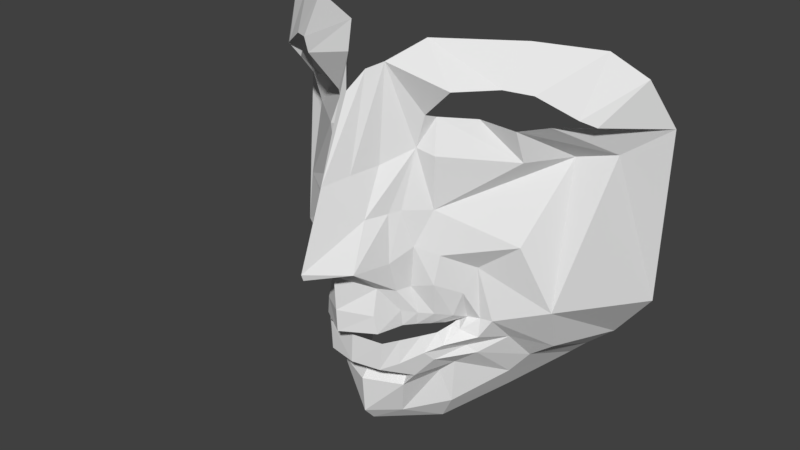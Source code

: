 # Source: main_Character.blend  (saved by Blender 2.77.0; exported with 4.5.12 LTS)
import bpy
from mathutils import Matrix  # noqa: F401  (used for matrix-valued properties, if any)

bpy.ops.wm.read_factory_settings(use_empty=True)
scene = bpy.context.scene
scene.name = 'Scene'

# ---- collections
col_collection_1 = bpy.data.collections.new('Collection 1'); scene.collection.children.link(col_collection_1)

# ---- world
world_world = bpy.data.worlds.new('World'); scene.world = world_world
world_world.color = (0.05088, 0.05088, 0.05088)
world_world.use_sun_shadow = False
world_world.sun_shadow_jitter_overblur = 0.0
world_world.cycles.sampling_method = 'MANUAL'

# ---- meshes
me_plane = bpy.data.meshes.new('Plane')
me_plane.from_pydata([(0.0, -0.3048, 5.078), (0.04724, -0.3145, 5.044), (0.0, -0.2227, 5.146), (0.04898, -0.2207, 5.09), (0.064, -0.3185, 4.997), (0.06006, -0.2262, 5.021), (0.08175, -0.3254, 4.977), (0.07781, -0.2057, 4.983), (0.1032, -0.3259, 4.962), (0.1143, -0.2169, 4.964), (0.125, -0.3302, 4.942), (0.1516, -0.2448, 4.916), (0.1335, -0.3412, 4.915), (0.1784, -0.3353, 4.91), (0.123, -0.3771, 4.963), (0.1529, -0.4031, 4.912), (0.1022, -0.3883, 4.986), (0.119, -0.428, 4.926), (0.0729, -0.4078, 5.013), (0.09753, -0.4475, 4.938), (0.05054, -0.4176, 5.035), (0.06389, -0.464, 4.991), (0.1309, -0.3591, 4.931), (0.1865, -0.3785, 4.871), (0.06283, -0.144, 4.995), (0.05215, -0.1466, 5.013), (0.03697, -0.1479, 5.05), (0.0, -0.4176, 5.045), (0.0, -0.464, 5.02), (0.09927, -0.1441, 4.962), (0.06283, -0.144, 5.002), (0.0, -0.167, 5.134), (0.03495, -0.0712, 5.013), (0.01819, -0.07768, 5.059), (0.0, -0.08635, 5.102), (0.03495, 0.0858, 4.999), (0.01819, 0.07713, 5.022), (0.0, 0.04573, 5.043), (0.07033, -0.04744, 4.97), (0.08503, 0.007024, 4.968), (0.07276, 0.1166, 4.949), (0.1376, 0.05698, 4.978), (0.2928, 0.1084, 4.815), (0.2307, 0.053, 4.906), (0.3469, 0.07279, 4.792), (0.2854, 0.01918, 4.872), (0.372, -0.01053, 4.744), (0.3055, 0.008375, 4.855), (0.3104, -0.05232, 4.792), (0.2483, 0.003091, 4.884), (0.2496, -0.06454, 4.813), (0.201, -0.00925, 4.903), (0.2037, -0.06454, 4.883), (0.1416, -0.002499, 4.911), (0.1038, -0.05305, 4.968), (0.09301, 0.001433, 4.951), (0.1922, 0.06015, 4.931), (0.2033, 0.1206, 4.879), (0.2164, -0.1957, 4.899), (0.2594, -0.3096, 4.867), (0.1995, -0.4308, 4.826), (0.1721, -0.4658, 4.844), (0.1134, -0.5093, 4.924), (0.04895, -0.5302, 4.975), (0.2434, -0.3967, 4.826), (0.0, -0.5319, 5.015), (0.3505, -0.3237, 4.709), (0.2378, -0.4516, 4.708), (0.2104, -0.4787, 4.712), (0.1516, -0.5169, 4.815), (0.08721, -0.5572, 4.913), (0.2817, -0.415, 4.696), (0.0, -0.558, 4.993), (0.0, -0.2113, 5.15), (0.0, -0.2438, 5.081), (0.04526, -0.2699, 5.033), (0.06203, -0.2794, 5.006), (0.07102, -0.2789, 4.981), (0.1087, -0.2676, 4.972), (0.1383, -0.2875, 4.935), (0.1559, -0.3383, 4.911), (0.138, -0.3901, 4.922), (0.1106, -0.4054, 4.97), (0.08521, -0.4373, 4.988), (0.05721, -0.4408, 4.967), (0.1587, -0.3688, 4.919), (0.0, -0.4408, 4.999), (0.0, -0.3443, 5.076), (0.05261, -0.3463, 5.041), (0.06502, -0.3471, 4.994), (0.07816, -0.3485, 4.975), (0.09405, -0.3486, 4.959), (0.1102, -0.3494, 4.94), (0.1164, -0.3517, 4.912), (0.1087, -0.359, 4.961), (0.09329, -0.3613, 4.983), (0.07161, -0.3653, 5.01), (0.05506, -0.3673, 5.033), (0.1145, -0.3553, 4.928), (0.0, -0.3673, 5.042)], [(24, 30), (29, 30)], [(74, 75, 3, 2), (75, 1, 4, 76), (76, 4, 6, 77), (77, 6, 8, 78), (78, 8, 10, 79), (79, 10, 12, 80), (85, 22, 14, 81), (82, 16, 18, 83), (83, 18, 20, 84), (80, 12, 22, 85), (84, 20, 27, 86), (5, 7, 24, 25), (81, 14, 16, 82), (7, 9, 29, 24), (3, 5, 25, 26), (29, 54, 38, 24), (2, 3, 26, 32, 33, 34, 31, 73), (24, 38, 32, 26, 25), (34, 33, 36, 37), (33, 32, 35, 36), (35, 32, 38, 39), (35, 39, 41, 40), (57, 56, 43, 42), (42, 43, 45, 44), (44, 45, 47, 46), (46, 47, 49, 48), (48, 49, 51, 50), (50, 51, 53, 52), (52, 53, 55, 54), (40, 41, 56, 57), (38, 54, 55, 39), (11, 13, 59, 58), (21, 28, 65, 63), (17, 19, 62, 61), (23, 15, 60, 64), (13, 23, 64, 59), (19, 21, 63, 62), (9, 11, 58, 29), (15, 17, 61, 60), (52, 54, 29, 58, 50), (50, 58, 59, 48), (60, 61, 68, 67), (64, 60, 67, 71), (61, 62, 69, 68), (59, 64, 71, 66), (63, 65, 72, 70), (62, 63, 70, 69), (48, 59, 66, 46), (15, 81, 82, 17), (21, 84, 86, 28), (13, 80, 85, 23), (19, 83, 84, 21), (17, 82, 83, 19), (23, 85, 81, 15), (11, 79, 80, 13), (9, 78, 79, 11), (7, 77, 78, 9), (5, 76, 77, 7), (3, 75, 76, 5), (0, 1, 75, 74), (8, 6, 90, 91), (16, 14, 94, 95), (1, 0, 87, 88), (6, 4, 89, 90), (4, 1, 88, 89), (20, 18, 96, 97), (18, 16, 95, 96), (27, 20, 97, 99), (14, 22, 98, 94), (12, 10, 92, 93), (22, 12, 93, 98), (10, 8, 91, 92)])
me_plane.use_remesh_preserve_volume = False
me_plane.use_remesh_preserve_attributes = False
me_plane.use_mirror_vertex_groups = False
me_plane.update()

# ---- objects
ob_plane = bpy.data.objects.new('Plane', me_plane)

# ---- transforms, parenting, visibility, modifiers, constraints
ob_plane.location = (-0.07289, 4.678, 8.241)
ob_plane.rotation_euler = (1.571, 0.0, 0.0)
ob_plane.lineart.crease_threshold = 0.0
_m = ob_plane.modifiers.new('Mirror', 'MIRROR')
_m.use_clip = True

# ---- collection membership
col_collection_1.objects.link(ob_plane)

# ---- scene / render settings (as saved in the file)
scene.frame_start = 1; scene.frame_end = 250; scene.frame_set(1)
scene.render.engine = 'BLENDER_EEVEE_NEXT'
scene.render.resolution_percentage = 50
scene.render.dither_intensity = 0.0
scene.cycles.use_denoising = False
scene.cycles.samples = 128
scene.cycles.sampling_pattern = 'TABULATED_SOBOL'
scene.cycles.light_sampling_threshold = 0.0
scene.cycles.use_adaptive_sampling = False
scene.cycles.use_light_tree = False
scene.cycles.blur_glossy = 0.0
scene.cycles.sample_clamp_indirect = 0.0
scene.view_settings.view_transform = 'Standard'
bpy.context.view_layer.update()

# ---- added for rendering (the .blend has no active camera and no usable light): camera, sun
cam_auto = bpy.data.cameras.new('AutoCamera')
cam_auto.lens = 50.0
cam_auto.sensor_width = 36.0
cam_auto.clip_end = 1000.0
ob_auto_camera = bpy.data.objects.new('AutoCamera', cam_auto)
scene.collection.objects.link(ob_auto_camera)
ob_auto_camera.location = (0.948757, -1.47086, 8.83969)
ob_auto_camera.rotation_euler = (1.09748, -7.21219e-08, 0.694738)
scene.camera = ob_auto_camera
light_auto_sun = bpy.data.lights.new('AutoSun', 'SUN')
light_auto_sun.energy = 3.0
light_auto_sun.angle = 0.0523599
ob_auto_sun = bpy.data.objects.new('AutoSun', light_auto_sun)
scene.collection.objects.link(ob_auto_sun)
ob_auto_sun.rotation_euler = (0.872665, 0.174533, 0.523599)
bpy.context.view_layer.update()
